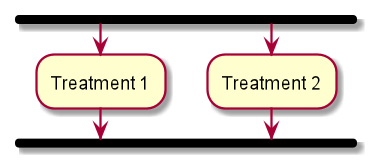

The diagram above was rendered by PlantUML. Its source (embedded in the PNG):
@startuml



  fork
	:Treatment 1;
  fork again
	:Treatment 2;
  end fork



@enduml